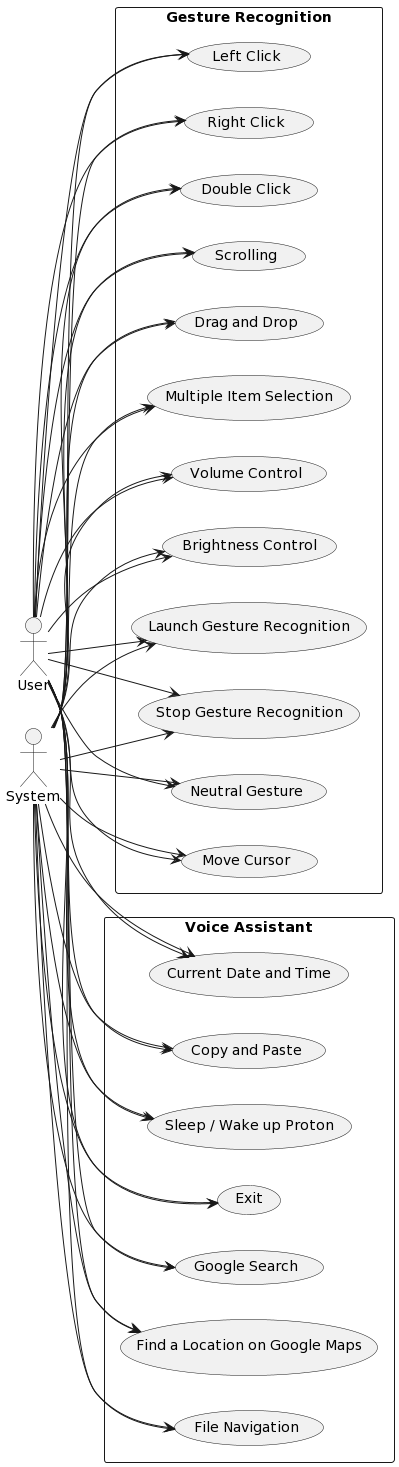

The diagram above was rendered by PlantUML. Its source (embedded in the PNG):
@startuml
left to right direction

actor User
actor System

rectangle "Gesture Recognition" {
    usecase "Neutral Gesture" as NeutralGesture
    usecase "Move Cursor" as MoveCursor
    usecase "Left Click" as LeftClick
    usecase "Right Click" as RightClick
    usecase "Double Click" as DoubleClick
    usecase "Scrolling" as Scrolling
    usecase "Drag and Drop" as DragAndDrop
    usecase "Multiple Item Selection" as MultipleItemSelection
    usecase "Volume Control" as VolumeControl
    usecase "Brightness Control" as BrightnessControl
    usecase "Launch Gesture Recognition" as LaunchGestureRecognition
    usecase "Stop Gesture Recognition" as StopGestureRecognition
}

rectangle "Voice Assistant" {
    usecase "Google Search" as GoogleSearch
    usecase "Find a Location on Google Maps" as FindLocation
    usecase "File Navigation" as FileNavigation
    usecase "Current Date and Time" as CurrentDateTime
    usecase "Copy and Paste" as CopyPaste
    usecase "Sleep / Wake up Proton" as SleepWake
    usecase "Exit" as Exit
}

User --> NeutralGesture
User --> MoveCursor
User --> LeftClick
User --> RightClick
User --> DoubleClick
User --> Scrolling
User --> DragAndDrop
User --> MultipleItemSelection
User --> VolumeControl
User --> BrightnessControl
User --> LaunchGestureRecognition
User --> StopGestureRecognition

System --> NeutralGesture
System --> MoveCursor
System --> LeftClick
System --> RightClick
System --> DoubleClick
System --> Scrolling
System --> DragAndDrop
System --> MultipleItemSelection
System --> VolumeControl
System --> BrightnessControl
System --> LaunchGestureRecognition
System --> StopGestureRecognition

User --> GoogleSearch
User --> FindLocation
User --> FileNavigation
User --> CurrentDateTime
User --> CopyPaste
User --> SleepWake
User --> Exit

System --> GoogleSearch
System --> FindLocation
System --> FileNavigation
System --> CurrentDateTime
System --> CopyPaste
System --> SleepWake
System --> Exit
@enduml